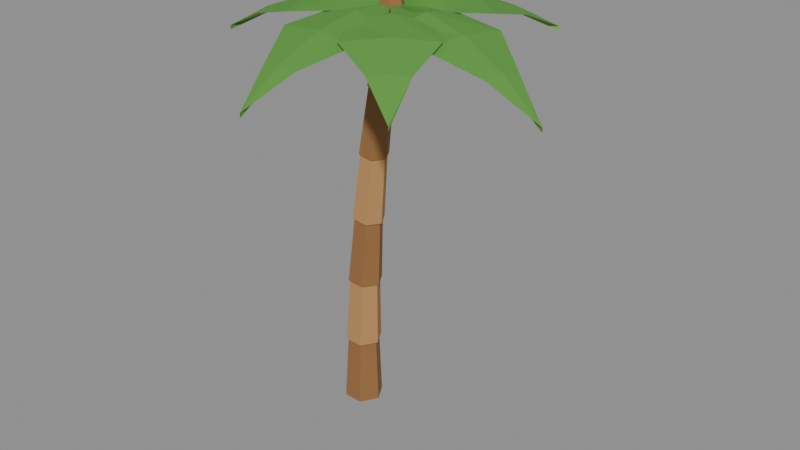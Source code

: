 # Source: tree_palm.blend  (saved by Blender 5.2.45; exported with 4.5.12 LTS)
import bpy
from mathutils import Matrix  # noqa: F401  (used for matrix-valued properties, if any)

bpy.ops.wm.read_factory_settings(use_empty=True)
scene = bpy.context.scene
scene.name = 'Scene'

# ---- collections
col_col_lowpoly = bpy.data.collections.new('COL_LowPoly'); scene.collection.children.link(col_col_lowpoly)

# ---- images (referenced by path relative to the original .blend; pixels are not part of the script)
import os
ASSET_DIR = os.environ.get("B2B_ASSET_DIR", "")  # directory of the original .blend (textures are referenced by path, not embedded)
HERE = os.path.dirname(os.path.abspath(__file__))  # packed textures are extracted next to this script under _unpacked/

def load_image(name, relpath, width, height, colorspace="sRGB"):
    """Load a texture the original file referenced (path relative to the .blend, or extracted next to this script)."""
    p = next((c for c in (os.path.join(HERE, relpath), os.path.join(ASSET_DIR, relpath)) if relpath and os.path.exists(c)), "")
    if p:
        img = bpy.data.images.load(p, check_existing=True)
        img.name = name
    else:  # same state as the original file: an image datablock whose file is absent (Cycles renders it pink)
        img = bpy.data.images.new(name, width, height)
        img.source = "FILE"
        img.filepath = "//" + (relpath or name)
    img.colorspace_settings.name = colorspace
    return img
img_tree_palm_basecolor = load_image('tree_palm_BaseColor', '_unpacked/tree_palm_BaseColor.68cd5866.png', 80, 16, 'sRGB')
img_tree_palm_maskmap = load_image('tree_palm_MaskMap', '_unpacked/tree_palm_MaskMap.df4a1b52.png', 80, 16, 'Non-Color')

# ---- materials (node trees are filled in below, after node groups)
mat_m_tree_palm = bpy.data.materials.new('M_tree_palm')

# ---- material node trees
mat_m_tree_palm.use_nodes = True; mat_m_tree_palm.node_tree.nodes.clear()
_N = mat_m_tree_palm.node_tree.nodes; _L = mat_m_tree_palm.node_tree.links
n0 = _N.new('ShaderNodeBsdfPrincipled'); n0.name = 'Principled BSDF'; n0.location = (-200, 100)
n0.inputs[10].default_value = 0.005
n1 = _N.new('ShaderNodeOutputMaterial'); n1.name = 'Material Output'; n1.location = (200, 100)
n2 = _N.new('ShaderNodeTexImage'); n2.name = 'Image Texture'; n2.location = (0, 0)
n2.image = img_tree_palm_basecolor
n2.interpolation = 'Closest'
n3 = _N.new('ShaderNodeTexImage'); n3.name = 'Image Texture.001'; n3.location = (0, 0)
n3.image = img_tree_palm_maskmap
n3.interpolation = 'Closest'
n4 = _N.new('ShaderNodeSeparateColor'); n4.name = 'Separate Color'; n4.location = (0, 0)
n5 = _N.new('ShaderNodeMath'); n5.name = 'Math'; n5.location = (0, 0)
n5.operation = 'SUBTRACT'
n5.inputs[0].default_value = 1.0
_L.new(n0.outputs[0], n1.inputs[0])
_L.new(n2.outputs[0], n0.inputs[0])
_L.new(n3.outputs[0], n4.inputs[0])
_L.new(n4.outputs[0], n0.inputs[1])
_L.new(n3.outputs[1], n5.inputs[1])
_L.new(n5.outputs[0], n0.inputs[2])
n1.is_active_output = True

# ---- meshes
me_tree_palm = bpy.data.meshes.new('tree_palm')
me_tree_palm.from_pydata([(0.05999, 0.0, 0.0), (0.03, 0.05196, 0.0004799), (-0.03, 0.05196, 0.00144), (-0.05999, 7.348e-18, 0.00192), (-0.03, -0.05196, 0.00144), (0.03, -0.05196, 0.0004799), (0.05269, 0.0, 0.2185), (0.02809, 0.04261, 0.2189), (-0.0211, 0.04261, 0.2197), (-0.0457, 6.025e-18, 0.2201), (-0.0211, -0.04261, 0.2197), (0.02809, -0.04261, 0.2189), (0.0596, 0.0, 0.2066), (0.03147, 0.04879, 0.2079), (-0.0248, 0.04879, 0.2106), (-0.05294, 6.899e-18, 0.212), (-0.0248, -0.04879, 0.2106), (0.03147, -0.04879, 0.2079), (0.05995, 0.0, 0.4254), (0.03688, 0.04, 0.4265), (-0.009257, 0.04, 0.4287), (-0.03233, 5.657e-18, 0.4298), (-0.009257, -0.04, 0.4287), (0.03688, -0.04, 0.4265), (0.06583, 0.0, 0.4134), (0.03958, 0.04561, 0.4155), (-0.01292, 0.04561, 0.4197), (-0.03917, 6.45e-18, 0.4218), (-0.01292, -0.04561, 0.4197), (0.03958, -0.04561, 0.4155), (0.07385, 0.0, 0.6325), (0.05232, 0.0374, 0.6342), (0.009273, 0.0374, 0.6377), (-0.01225, 5.289e-18, 0.6394), (0.009273, -0.0374, 0.6377), (0.05232, -0.0374, 0.6342), (0.0787, 0.0, 0.6205), (0.05435, 0.04244, 0.6232), (0.005652, 0.04244, 0.6287), (-0.0187, 6.001e-18, 0.6314), (0.005652, -0.04244, 0.6287), (0.05435, -0.04244, 0.6232), (0.09438, 0.0, 0.8398), (0.07441, 0.0348, 0.842), (0.03448, 0.0348, 0.8465), (0.01452, 4.921e-18, 0.8487), (0.03448, -0.0348, 0.8465), (0.07441, -0.0348, 0.842), (0.0982, 0.0, 0.8278), (0.07577, 0.03926, 0.8311), (0.0309, 0.03926, 0.8375), (0.008463, 5.552e-18, 0.8408), (0.0309, -0.03926, 0.8375), (0.07577, -0.03926, 0.8311), (0.1216, 0.0, 1.047), (0.1032, 0.03219, 1.05), (0.06636, 0.03219, 1.055), (0.04796, 4.552e-18, 1.058), (0.06636, -0.03219, 1.055), (0.1032, -0.03219, 1.05), (0.1244, 0.0, 1.035), (0.1039, 0.03608, 1.039), (0.06282, 0.03608, 1.046), (0.0423, 5.103e-18, 1.05), (0.06282, -0.03608, 1.046), (0.1039, -0.03608, 1.039), (0.1554, 0.0, 1.255), (0.1386, 0.02959, 1.258), (0.1049, 0.02959, 1.264), (0.08808, 4.184e-18, 1.267), (0.1049, -0.02959, 1.264), (0.1386, -0.02959, 1.258), (0.17, 0.0, 1.231), (0.145, 0.0433, 1.231), (0.095, 0.0433, 1.231), (0.07, 6.123e-18, 1.231), (0.095, -0.0433, 1.231), (0.145, -0.0433, 1.231), (0.15, 0.0, 1.291), (0.135, 0.02598, 1.291), (0.105, 0.02598, 1.291), (0.09, 3.674e-18, 1.291), (0.105, -0.02598, 1.291), (0.135, -0.02598, 1.291), (0.12, 0.0, 1.251), (0.12, 0.0, 1.276), (0.12, 0.0, 1.239), (0.2369, -0.1257, 1.264), (0.2557, -0.02537, 1.283), (0.2744, 0.07499, 1.264), (0.2557, -0.02537, 1.252), (0.3681, -0.175, 1.243), (0.3913, -0.05073, 1.256), (0.4146, 0.07352, 1.243), (0.3913, -0.05073, 1.231), (0.517, -0.1296, 1.188), (0.527, -0.0761, 1.195), (0.537, -0.0226, 1.188), (0.527, -0.0761, 1.176), (0.6626, -0.1015, 1.1), (0.6626, -0.1015, 1.088), (0.12, 0.0, 1.251), (0.12, 0.0, 1.276), (0.12, 0.0, 1.239), (0.271, 0.04438, 1.268), (0.1856, 0.1003, 1.287), (0.1001, 0.1561, 1.268), (0.1856, 0.1003, 1.256), (0.3569, 0.1313, 1.261), (0.2512, 0.2005, 1.273), (0.1454, 0.2697, 1.261), (0.2512, 0.2005, 1.249), (0.3623, 0.271, 1.228), (0.3167, 0.3008, 1.234), (0.2712, 0.3306, 1.228), (0.3167, 0.3008, 1.216), (0.3823, 0.4011, 1.17), (0.3823, 0.4011, 1.158), (0.12, 0.0, 1.251), (0.12, 0.0, 1.276), (0.12, 0.0, 1.239), (0.2105, 0.1336, 1.27), (0.1088, 0.1244, 1.288), (0.007099, 0.1152, 1.27), (0.1088, 0.1244, 1.258), (0.2235, 0.2602, 1.266), (0.09755, 0.2488, 1.278), (-0.02834, 0.2374, 1.266), (0.09755, 0.2488, 1.254), (0.1405, 0.3781, 1.239), (0.08633, 0.3732, 1.246), (0.03213, 0.3683, 1.239), (0.08633, 0.3732, 1.227), (0.07511, 0.4976, 1.19), (0.07511, 0.4976, 1.178), (0.12, 0.0, 1.251), (0.12, 0.0, 1.276), (0.12, 0.0, 1.239), (0.06567, 0.1603, 1.265), (0.008312, 0.07586, 1.283), (-0.04905, -0.008596, 1.265), (0.008312, 0.07586, 1.253), (-0.03235, 0.2563, 1.246), (-0.1034, 0.1517, 1.258), (-0.1744, 0.04715, 1.246), (-0.1034, 0.1517, 1.234), (-0.1845, 0.2726, 1.194), (-0.2151, 0.2276, 1.2), (-0.2456, 0.1826, 1.194), (-0.2151, 0.2276, 1.182), (-0.3268, 0.3034, 1.11), (-0.3268, 0.3034, 1.098), (0.12, 0.0, 1.251), (0.12, 0.0, 1.276), (0.12, 0.0, 1.239), (-0.02686, 0.06263, 1.268), (0.002403, -0.03518, 1.286), (0.03166, -0.133, 1.268), (0.002403, -0.03518, 1.256), (-0.1514, 0.05074, 1.258), (-0.1152, -0.07036, 1.27), (-0.07896, -0.1915, 1.258), (-0.1152, -0.07036, 1.246), (-0.2484, -0.0534, 1.221), (-0.2328, -0.1055, 1.227), (-0.2172, -0.1577, 1.221), (-0.2328, -0.1055, 1.209), (-0.3504, -0.1407, 1.157), (-0.3504, -0.1407, 1.145), (0.12, 0.0, 1.251), (0.12, 0.0, 1.276), (0.12, 0.0, 1.239), (0.01032, -0.1232, 1.265), (0.1122, -0.1293, 1.284), (0.2141, -0.1354, 1.265), (0.1122, -0.1293, 1.253), (-0.02172, -0.2511, 1.248), (0.1045, -0.2587, 1.26), (0.2306, -0.2662, 1.248), (0.1045, -0.2587, 1.236), (0.04237, -0.3847, 1.199), (0.09669, -0.388, 1.205), (0.151, -0.3912, 1.199), (0.09669, -0.388, 1.187), (0.08893, -0.5173, 1.118), (0.08893, -0.5173, 1.106), (0.12, 0.0, 1.251), (0.12, 0.0, 1.276), (0.12, 0.0, 1.239), (0.1247, -0.167, 1.267), (0.2037, -0.1024, 1.286), (0.2828, -0.03782, 1.267), (0.2037, -0.1024, 1.255), (0.1896, -0.2849, 1.255), (0.2875, -0.2049, 1.267), (0.3853, -0.1249, 1.255), (0.2875, -0.2049, 1.243), (0.329, -0.3417, 1.215), (0.3712, -0.3073, 1.221), (0.4133, -0.2729, 1.215), (0.3712, -0.3073, 1.203), (0.4549, -0.4097, 1.146), (0.4549, -0.4097, 1.134), (0.1633, 0.025, 1.151), (0.2033, 0.025, 1.181), (0.1757, 0.06304, 1.181), (0.1309, 0.04851, 1.181), (0.1309, 0.001489, 1.181), (0.1757, -0.01304, 1.181), (0.1983, 0.025, 1.221), (0.1741, 0.05829, 1.221), (0.135, 0.04557, 1.221), (0.135, 0.004428, 1.221), (0.1741, -0.008287, 1.221), (0.1633, 0.025, 1.236), (0.0767, 0.025, 1.151), (0.1167, 0.025, 1.181), (0.08906, 0.06304, 1.181), (0.04434, 0.04851, 1.181), (0.04434, 0.001489, 1.181), (0.08906, -0.01304, 1.181), (0.1117, 0.025, 1.221), (0.08751, 0.05829, 1.221), (0.04838, 0.04557, 1.221), (0.04838, 0.004428, 1.221), (0.08751, -0.008287, 1.221), (0.0767, 0.025, 1.236), (0.12, -0.05, 1.151), (0.16, -0.05, 1.181), (0.1324, -0.01196, 1.181), (0.08764, -0.02649, 1.181), (0.08764, -0.07351, 1.181), (0.1324, -0.08804, 1.181), (0.155, -0.05, 1.221), (0.1308, -0.01671, 1.221), (0.09168, -0.02943, 1.221), (0.09168, -0.07057, 1.221), (0.1308, -0.08329, 1.221), (0.12, -0.05, 1.236)], [], [(0, 1, 7, 6), (1, 2, 8, 7), (2, 3, 9, 8), (3, 4, 10, 9), (4, 5, 11, 10), (5, 0, 6, 11), (5, 4, 3, 2, 1, 0), (6, 7, 8, 9, 10, 11), (12, 13, 19, 18), (13, 14, 20, 19), (14, 15, 21, 20), (15, 16, 22, 21), (16, 17, 23, 22), (17, 12, 18, 23), (17, 16, 15, 14, 13, 12), (18, 19, 20, 21, 22, 23), (24, 25, 31, 30), (25, 26, 32, 31), (26, 27, 33, 32), (27, 28, 34, 33), (28, 29, 35, 34), (29, 24, 30, 35), (29, 28, 27, 26, 25, 24), (30, 31, 32, 33, 34, 35), (36, 37, 43, 42), (37, 38, 44, 43), (38, 39, 45, 44), (39, 40, 46, 45), (40, 41, 47, 46), (41, 36, 42, 47), (41, 40, 39, 38, 37, 36), (42, 43, 44, 45, 46, 47), (48, 49, 55, 54), (49, 50, 56, 55), (50, 51, 57, 56), (51, 52, 58, 57), (52, 53, 59, 58), (53, 48, 54, 59), (53, 52, 51, 50, 49, 48), (54, 55, 56, 57, 58, 59), (60, 61, 67, 66), (61, 62, 68, 67), (62, 63, 69, 68), (63, 64, 70, 69), (64, 65, 71, 70), (65, 60, 66, 71), (65, 64, 63, 62, 61, 60), (66, 67, 68, 69, 70, 71), (72, 73, 79, 78), (73, 74, 80, 79), (74, 75, 81, 80), (75, 76, 82, 81), (76, 77, 83, 82), (77, 72, 78, 83), (77, 76, 75, 74, 73, 72), (78, 79, 80, 81, 82, 83), (84, 87, 88, 85), (85, 88, 89, 84), (84, 89, 90, 86), (86, 90, 87, 84), (87, 91, 92, 88), (88, 92, 93, 89), (89, 93, 94, 90), (90, 94, 91, 87), (91, 95, 96, 92), (92, 96, 97, 93), (93, 97, 98, 94), (94, 98, 95, 91), (95, 99, 96), (96, 99, 97), (97, 99, 100, 98), (98, 100, 99, 95), (101, 104, 105, 102), (102, 105, 106, 101), (101, 106, 107, 103), (103, 107, 104, 101), (104, 108, 109, 105), (105, 109, 110, 106), (106, 110, 111, 107), (107, 111, 108, 104), (108, 112, 113, 109), (109, 113, 114, 110), (110, 114, 115, 111), (111, 115, 112, 108), (112, 116, 113), (113, 116, 114), (114, 116, 117, 115), (115, 117, 116, 112), (118, 121, 122, 119), (119, 122, 123, 118), (118, 123, 124, 120), (120, 124, 121, 118), (121, 125, 126, 122), (122, 126, 127, 123), (123, 127, 128, 124), (124, 128, 125, 121), (125, 129, 130, 126), (126, 130, 131, 127), (127, 131, 132, 128), (128, 132, 129, 125), (129, 133, 130), (130, 133, 131), (131, 133, 134, 132), (132, 134, 133, 129), (135, 138, 139, 136), (136, 139, 140, 135), (135, 140, 141, 137), (137, 141, 138, 135), (138, 142, 143, 139), (139, 143, 144, 140), (140, 144, 145, 141), (141, 145, 142, 138), (142, 146, 147, 143), (143, 147, 148, 144), (144, 148, 149, 145), (145, 149, 146, 142), (146, 150, 147), (147, 150, 148), (148, 150, 151, 149), (149, 151, 150, 146), (152, 155, 156, 153), (153, 156, 157, 152), (152, 157, 158, 154), (154, 158, 155, 152), (155, 159, 160, 156), (156, 160, 161, 157), (157, 161, 162, 158), (158, 162, 159, 155), (159, 163, 164, 160), (160, 164, 165, 161), (161, 165, 166, 162), (162, 166, 163, 159), (163, 167, 164), (164, 167, 165), (165, 167, 168, 166), (166, 168, 167, 163), (169, 172, 173, 170), (170, 173, 174, 169), (169, 174, 175, 171), (171, 175, 172, 169), (172, 176, 177, 173), (173, 177, 178, 174), (174, 178, 179, 175), (175, 179, 176, 172), (176, 180, 181, 177), (177, 181, 182, 178), (178, 182, 183, 179), (179, 183, 180, 176), (180, 184, 181), (181, 184, 182), (182, 184, 185, 183), (183, 185, 184, 180), (186, 189, 190, 187), (187, 190, 191, 186), (186, 191, 192, 188), (188, 192, 189, 186), (189, 193, 194, 190), (190, 194, 195, 191), (191, 195, 196, 192), (192, 196, 193, 189), (193, 197, 198, 194), (194, 198, 199, 195), (195, 199, 200, 196), (196, 200, 197, 193), (197, 201, 198), (198, 201, 199), (199, 201, 202, 200), (200, 202, 201, 197), (203, 205, 204), (203, 206, 205), (203, 207, 206), (203, 208, 207), (203, 204, 208), (204, 205, 210, 209), (205, 206, 211, 210), (206, 207, 212, 211), (207, 208, 213, 212), (208, 204, 209, 213), (209, 210, 214), (210, 211, 214), (211, 212, 214), (212, 213, 214), (213, 209, 214), (215, 217, 216), (215, 218, 217), (215, 219, 218), (215, 220, 219), (215, 216, 220), (216, 217, 222, 221), (217, 218, 223, 222), (218, 219, 224, 223), (219, 220, 225, 224), (220, 216, 221, 225), (221, 222, 226), (222, 223, 226), (223, 224, 226), (224, 225, 226), (225, 221, 226), (227, 229, 228), (227, 230, 229), (227, 231, 230), (227, 232, 231), (227, 228, 232), (228, 229, 234, 233), (229, 230, 235, 234), (230, 231, 236, 235), (231, 232, 237, 236), (232, 228, 233, 237), (233, 234, 238), (234, 235, 238), (235, 236, 238), (236, 237, 238), (237, 233, 238)])
_uv = me_tree_palm.uv_layers.new(name='UVMap')
_uv.uv.foreach_set('vector', [0.3, 0.5, 0.3, 0.5, 0.3, 0.5, 0.3, 0.5, 0.3, 0.5, 0.3, 0.5, 0.3, 0.5, 0.3, 0.5, 0.3, 0.5, 0.3, 0.5, 0.3, 0.5, 0.3, 0.5, 0.3, 0.5, 0.3, 0.5, 0.3, 0.5, 0.3, 0.5, 0.3, 0.5, 0.3, 0.5, 0.3, 0.5, 0.3, 0.5, 0.3, 0.5, 0.3, 0.5, 0.3, 0.5, 0.3, 0.5, 0.3, 0.5, 0.3, 0.5, 0.3, 0.5, 0.3, 0.5, 0.3, 0.5, 0.3, 0.5, 0.3, 0.5, 0.3, 0.5, 0.3, 0.5, 0.3, 0.5, 0.3, 0.5, 0.3, 0.5, 0.1, 0.5, 0.1, 0.5, 0.1, 0.5, 0.1, 0.5, 0.1, 0.5, 0.1, 0.5, 0.1, 0.5, 0.1, 0.5, 0.1, 0.5, 0.1, 0.5, 0.1, 0.5, 0.1, 0.5, 0.1, 0.5, 0.1, 0.5, 0.1, 0.5, 0.1, 0.5, 0.1, 0.5, 0.1, 0.5, 0.1, 0.5, 0.1, 0.5, 0.1, 0.5, 0.1, 0.5, 0.1, 0.5, 0.1, 0.5, 0.1, 0.5, 0.1, 0.5, 0.1, 0.5, 0.1, 0.5, 0.1, 0.5, 0.1, 0.5, 0.1, 0.5, 0.1, 0.5, 0.1, 0.5, 0.1, 0.5, 0.1, 0.5, 0.1, 0.5, 0.3, 0.5, 0.3, 0.5, 0.3, 0.5, 0.3, 0.5, 0.3, 0.5, 0.3, 0.5, 0.3, 0.5, 0.3, 0.5, 0.3, 0.5, 0.3, 0.5, 0.3, 0.5, 0.3, 0.5, 0.3, 0.5, 0.3, 0.5, 0.3, 0.5, 0.3, 0.5, 0.3, 0.5, 0.3, 0.5, 0.3, 0.5, 0.3, 0.5, 0.3, 0.5, 0.3, 0.5, 0.3, 0.5, 0.3, 0.5, 0.3, 0.5, 0.3, 0.5, 0.3, 0.5, 0.3, 0.5, 0.3, 0.5, 0.3, 0.5, 0.3, 0.5, 0.3, 0.5, 0.3, 0.5, 0.3, 0.5, 0.3, 0.5, 0.3, 0.5, 0.1, 0.5, 0.1, 0.5, 0.1, 0.5, 0.1, 0.5, 0.1, 0.5, 0.1, 0.5, 0.1, 0.5, 0.1, 0.5, 0.1, 0.5, 0.1, 0.5, 0.1, 0.5, 0.1, 0.5, 0.1, 0.5, 0.1, 0.5, 0.1, 0.5, 0.1, 0.5, 0.1, 0.5, 0.1, 0.5, 0.1, 0.5, 0.1, 0.5, 0.1, 0.5, 0.1, 0.5, 0.1, 0.5, 0.1, 0.5, 0.1, 0.5, 0.1, 0.5, 0.1, 0.5, 0.1, 0.5, 0.1, 0.5, 0.1, 0.5, 0.1, 0.5, 0.1, 0.5, 0.1, 0.5, 0.1, 0.5, 0.1, 0.5, 0.1, 0.5, 0.3, 0.5, 0.3, 0.5, 0.3, 0.5, 0.3, 0.5, 0.3, 0.5, 0.3, 0.5, 0.3, 0.5, 0.3, 0.5, 0.3, 0.5, 0.3, 0.5, 0.3, 0.5, 0.3, 0.5, 0.3, 0.5, 0.3, 0.5, 0.3, 0.5, 0.3, 0.5, 0.3, 0.5, 0.3, 0.5, 0.3, 0.5, 0.3, 0.5, 0.3, 0.5, 0.3, 0.5, 0.3, 0.5, 0.3, 0.5, 0.3, 0.5, 0.3, 0.5, 0.3, 0.5, 0.3, 0.5, 0.3, 0.5, 0.3, 0.5, 0.3, 0.5, 0.3, 0.5, 0.3, 0.5, 0.3, 0.5, 0.3, 0.5, 0.3, 0.5, 0.1, 0.5, 0.1, 0.5, 0.1, 0.5, 0.1, 0.5, 0.1, 0.5, 0.1, 0.5, 0.1, 0.5, 0.1, 0.5, 0.1, 0.5, 0.1, 0.5, 0.1, 0.5, 0.1, 0.5, 0.1, 0.5, 0.1, 0.5, 0.1, 0.5, 0.1, 0.5, 0.1, 0.5, 0.1, 0.5, 0.1, 0.5, 0.1, 0.5, 0.1, 0.5, 0.1, 0.5, 0.1, 0.5, 0.1, 0.5, 0.1, 0.5, 0.1, 0.5, 0.1, 0.5, 0.1, 0.5, 0.1, 0.5, 0.1, 0.5, 0.1, 0.5, 0.1, 0.5, 0.1, 0.5, 0.1, 0.5, 0.1, 0.5, 0.1, 0.5, 0.3, 0.5, 0.3, 0.5, 0.3, 0.5, 0.3, 0.5, 0.3, 0.5, 0.3, 0.5, 0.3, 0.5, 0.3, 0.5, 0.3, 0.5, 0.3, 0.5, 0.3, 0.5, 0.3, 0.5, 0.3, 0.5, 0.3, 0.5, 0.3, 0.5, 0.3, 0.5, 0.3, 0.5, 0.3, 0.5, 0.3, 0.5, 0.3, 0.5, 0.3, 0.5, 0.3, 0.5, 0.3, 0.5, 0.3, 0.5, 0.3, 0.5, 0.3, 0.5, 0.3, 0.5, 0.3, 0.5, 0.3, 0.5, 0.3, 0.5, 0.3, 0.5, 0.3, 0.5, 0.3, 0.5, 0.3, 0.5, 0.3, 0.5, 0.3, 0.5, 0.7, 0.5, 0.7, 0.5, 0.7, 0.5, 0.7, 0.5, 0.7, 0.5, 0.7, 0.5, 0.7, 0.5, 0.7, 0.5, 0.5, 0.5, 0.5, 0.5, 0.5, 0.5, 0.5, 0.5, 0.5, 0.5, 0.5, 0.5, 0.5, 0.5, 0.5, 0.5, 0.7, 0.5, 0.7, 0.5, 0.7, 0.5, 0.7, 0.5, 0.7, 0.5, 0.7, 0.5, 0.7, 0.5, 0.7, 0.5, 0.5, 0.5, 0.5, 0.5, 0.5, 0.5, 0.5, 0.5, 0.5, 0.5, 0.5, 0.5, 0.5, 0.5, 0.5, 0.5, 0.7, 0.5, 0.7, 0.5, 0.7, 0.5, 0.7, 0.5, 0.7, 0.5, 0.7, 0.5, 0.7, 0.5, 0.7, 0.5, 0.5, 0.5, 0.5, 0.5, 0.5, 0.5, 0.5, 0.5, 0.5, 0.5, 0.5, 0.5, 0.5, 0.5, 0.5, 0.5, 0.7, 0.5, 0.7, 0.5, 0.7, 0.5, 0.7, 0.5, 0.7, 0.5, 0.7, 0.5, 0.5, 0.5, 0.5, 0.5, 0.5, 0.5, 0.5, 0.5, 0.5, 0.5, 0.5, 0.5, 0.5, 0.5, 0.5, 0.5, 0.7, 0.5, 0.7, 0.5, 0.7, 0.5, 0.7, 0.5, 0.7, 0.5, 0.7, 0.5, 0.7, 0.5, 0.7, 0.5, 0.5, 0.5, 0.5, 0.5, 0.5, 0.5, 0.5, 0.5, 0.5, 0.5, 0.5, 0.5, 0.5, 0.5, 0.5, 0.5, 0.7, 0.5, 0.7, 0.5, 0.7, 0.5, 0.7, 0.5, 0.7, 0.5, 0.7, 0.5, 0.7, 0.5, 0.7, 0.5, 0.5, 0.5, 0.5, 0.5, 0.5, 0.5, 0.5, 0.5, 0.5, 0.5, 0.5, 0.5, 0.5, 0.5, 0.5, 0.5, 0.7, 0.5, 0.7, 0.5, 0.7, 0.5, 0.7, 0.5, 0.7, 0.5, 0.7, 0.5, 0.7, 0.5, 0.7, 0.5, 0.5, 0.5, 0.5, 0.5, 0.5, 0.5, 0.5, 0.5, 0.5, 0.5, 0.5, 0.5, 0.5, 0.5, 0.5, 0.5, 0.7, 0.5, 0.7, 0.5, 0.7, 0.5, 0.7, 0.5, 0.7, 0.5, 0.7, 0.5, 0.5, 0.5, 0.5, 0.5, 0.5, 0.5, 0.5, 0.5, 0.5, 0.5, 0.5, 0.5, 0.5, 0.5, 0.5, 0.5, 0.7, 0.5, 0.7, 0.5, 0.7, 0.5, 0.7, 0.5, 0.7, 0.5, 0.7, 0.5, 0.7, 0.5, 0.7, 0.5, 0.5, 0.5, 0.5, 0.5, 0.5, 0.5, 0.5, 0.5, 0.5, 0.5, 0.5, 0.5, 0.5, 0.5, 0.5, 0.5, 0.7, 0.5, 0.7, 0.5, 0.7, 0.5, 0.7, 0.5, 0.7, 0.5, 0.7, 0.5, 0.7, 0.5, 0.7, 0.5, 0.5, 0.5, 0.5, 0.5, 0.5, 0.5, 0.5, 0.5, 0.5, 0.5, 0.5, 0.5, 0.5, 0.5, 0.5, 0.5, 0.7, 0.5, 0.7, 0.5, 0.7, 0.5, 0.7, 0.5, 0.7, 0.5, 0.7, 0.5, 0.7, 0.5, 0.7, 0.5, 0.5, 0.5, 0.5, 0.5, 0.5, 0.5, 0.5, 0.5, 0.5, 0.5, 0.5, 0.5, 0.5, 0.5, 0.5, 0.5, 0.7, 0.5, 0.7, 0.5, 0.7, 0.5, 0.7, 0.5, 0.7, 0.5, 0.7, 0.5, 0.5, 0.5, 0.5, 0.5, 0.5, 0.5, 0.5, 0.5, 0.5, 0.5, 0.5, 0.5, 0.5, 0.5, 0.5, 0.5, 0.7, 0.5, 0.7, 0.5, 0.7, 0.5, 0.7, 0.5, 0.7, 0.5, 0.7, 0.5, 0.7, 0.5, 0.7, 0.5, 0.5, 0.5, 0.5, 0.5, 0.5, 0.5, 0.5, 0.5, 0.5, 0.5, 0.5, 0.5, 0.5, 0.5, 0.5, 0.5, 0.7, 0.5, 0.7, 0.5, 0.7, 0.5, 0.7, 0.5, 0.7, 0.5, 0.7, 0.5, 0.7, 0.5, 0.7, 0.5, 0.5, 0.5, 0.5, 0.5, 0.5, 0.5, 0.5, 0.5, 0.5, 0.5, 0.5, 0.5, 0.5, 0.5, 0.5, 0.5, 0.7, 0.5, 0.7, 0.5, 0.7, 0.5, 0.7, 0.5, 0.7, 0.5, 0.7, 0.5, 0.7, 0.5, 0.7, 0.5, 0.5, 0.5, 0.5, 0.5, 0.5, 0.5, 0.5, 0.5, 0.5, 0.5, 0.5, 0.5, 0.5, 0.5, 0.5, 0.5, 0.7, 0.5, 0.7, 0.5, 0.7, 0.5, 0.7, 0.5, 0.7, 0.5, 0.7, 0.5, 0.5, 0.5, 0.5, 0.5, 0.5, 0.5, 0.5, 0.5, 0.5, 0.5, 0.5, 0.5, 0.5, 0.5, 0.5, 0.5, 0.7, 0.5, 0.7, 0.5, 0.7, 0.5, 0.7, 0.5, 0.7, 0.5, 0.7, 0.5, 0.7, 0.5, 0.7, 0.5, 0.5, 0.5, 0.5, 0.5, 0.5, 0.5, 0.5, 0.5, 0.5, 0.5, 0.5, 0.5, 0.5, 0.5, 0.5, 0.5, 0.7, 0.5, 0.7, 0.5, 0.7, 0.5, 0.7, 0.5, 0.7, 0.5, 0.7, 0.5, 0.7, 0.5, 0.7, 0.5, 0.5, 0.5, 0.5, 0.5, 0.5, 0.5, 0.5, 0.5, 0.5, 0.5, 0.5, 0.5, 0.5, 0.5, 0.5, 0.5, 0.7, 0.5, 0.7, 0.5, 0.7, 0.5, 0.7, 0.5, 0.7, 0.5, 0.7, 0.5, 0.7, 0.5, 0.7, 0.5, 0.5, 0.5, 0.5, 0.5, 0.5, 0.5, 0.5, 0.5, 0.5, 0.5, 0.5, 0.5, 0.5, 0.5, 0.5, 0.5, 0.7, 0.5, 0.7, 0.5, 0.7, 0.5, 0.7, 0.5, 0.7, 0.5, 0.7, 0.5, 0.5, 0.5, 0.5, 0.5, 0.5, 0.5, 0.5, 0.5, 0.5, 0.5, 0.5, 0.5, 0.5, 0.5, 0.5, 0.5, 0.7, 0.5, 0.7, 0.5, 0.7, 0.5, 0.7, 0.5, 0.7, 0.5, 0.7, 0.5, 0.7, 0.5, 0.7, 0.5, 0.5, 0.5, 0.5, 0.5, 0.5, 0.5, 0.5, 0.5, 0.5, 0.5, 0.5, 0.5, 0.5, 0.5, 0.5, 0.5, 0.7, 0.5, 0.7, 0.5, 0.7, 0.5, 0.7, 0.5, 0.7, 0.5, 0.7, 0.5, 0.7, 0.5, 0.7, 0.5, 0.5, 0.5, 0.5, 0.5, 0.5, 0.5, 0.5, 0.5, 0.5, 0.5, 0.5, 0.5, 0.5, 0.5, 0.5, 0.5, 0.7, 0.5, 0.7, 0.5, 0.7, 0.5, 0.7, 0.5, 0.7, 0.5, 0.7, 0.5, 0.7, 0.5, 0.7, 0.5, 0.5, 0.5, 0.5, 0.5, 0.5, 0.5, 0.5, 0.5, 0.5, 0.5, 0.5, 0.5, 0.5, 0.5, 0.5, 0.5, 0.7, 0.5, 0.7, 0.5, 0.7, 0.5, 0.7, 0.5, 0.7, 0.5, 0.7, 0.5, 0.5, 0.5, 0.5, 0.5, 0.5, 0.5, 0.5, 0.5, 0.5, 0.5, 0.5, 0.5, 0.5, 0.5, 0.5, 0.5, 0.7, 0.5, 0.7, 0.5, 0.7, 0.5, 0.7, 0.5, 0.7, 0.5, 0.7, 0.5, 0.7, 0.5, 0.7, 0.5, 0.5, 0.5, 0.5, 0.5, 0.5, 0.5, 0.5, 0.5, 0.5, 0.5, 0.5, 0.5, 0.5, 0.5, 0.5, 0.5, 0.7, 0.5, 0.7, 0.5, 0.7, 0.5, 0.7, 0.5, 0.7, 0.5, 0.7, 0.5, 0.7, 0.5, 0.7, 0.5, 0.5, 0.5, 0.5, 0.5, 0.5, 0.5, 0.5, 0.5, 0.5, 0.5, 0.5, 0.5, 0.5, 0.5, 0.5, 0.5, 0.7, 0.5, 0.7, 0.5, 0.7, 0.5, 0.7, 0.5, 0.7, 0.5, 0.7, 0.5, 0.7, 0.5, 0.7, 0.5, 0.5, 0.5, 0.5, 0.5, 0.5, 0.5, 0.5, 0.5, 0.5, 0.5, 0.5, 0.5, 0.5, 0.5, 0.5, 0.5, 0.7, 0.5, 0.7, 0.5, 0.7, 0.5, 0.7, 0.5, 0.7, 0.5, 0.7, 0.5, 0.5, 0.5, 0.5, 0.5, 0.5, 0.5, 0.5, 0.5, 0.5, 0.5, 0.5, 0.5, 0.5, 0.5, 0.5, 0.5, 0.9, 0.5, 0.9, 0.5, 0.9, 0.5, 0.9, 0.5, 0.9, 0.5, 0.9, 0.5, 0.9, 0.5, 0.9, 0.5, 0.9, 0.5, 0.9, 0.5, 0.9, 0.5, 0.9, 0.5, 0.9, 0.5, 0.9, 0.5, 0.9, 0.5, 0.9, 0.5, 0.9, 0.5, 0.9, 0.5, 0.9, 0.5, 0.9, 0.5, 0.9, 0.5, 0.9, 0.5, 0.9, 0.5, 0.9, 0.5, 0.9, 0.5, 0.9, 0.5, 0.9, 0.5, 0.9, 0.5, 0.9, 0.5, 0.9, 0.5, 0.9, 0.5, 0.9, 0.5, 0.9, 0.5, 0.9, 0.5, 0.9, 0.5, 0.9, 0.5, 0.9, 0.5, 0.9, 0.5, 0.9, 0.5, 0.9, 0.5, 0.9, 0.5, 0.9, 0.5, 0.9, 0.5, 0.9, 0.5, 0.9, 0.5, 0.9, 0.5, 0.9, 0.5, 0.9, 0.5, 0.9, 0.5, 0.9, 0.5, 0.9, 0.5, 0.9, 0.5, 0.9, 0.5, 0.9, 0.5, 0.9, 0.5, 0.9, 0.5, 0.9, 0.5, 0.9, 0.5, 0.9, 0.5, 0.9, 0.5, 0.9, 0.5, 0.9, 0.5, 0.9, 0.5, 0.9, 0.5, 0.9, 0.5, 0.9, 0.5, 0.9, 0.5, 0.9, 0.5, 0.9, 0.5, 0.9, 0.5, 0.9, 0.5, 0.9, 0.5, 0.9, 0.5, 0.9, 0.5, 0.9, 0.5, 0.9, 0.5, 0.9, 0.5, 0.9, 0.5, 0.9, 0.5, 0.9, 0.5, 0.9, 0.5, 0.9, 0.5, 0.9, 0.5, 0.9, 0.5, 0.9, 0.5, 0.9, 0.5, 0.9, 0.5, 0.9, 0.5, 0.9, 0.5, 0.9, 0.5, 0.9, 0.5, 0.9, 0.5, 0.9, 0.5, 0.9, 0.5, 0.9, 0.5, 0.9, 0.5, 0.9, 0.5, 0.9, 0.5, 0.9, 0.5, 0.9, 0.5, 0.9, 0.5, 0.9, 0.5, 0.9, 0.5, 0.9, 0.5, 0.9, 0.5, 0.9, 0.5, 0.9, 0.5, 0.9, 0.5, 0.9, 0.5, 0.9, 0.5, 0.9, 0.5, 0.9, 0.5, 0.9, 0.5, 0.9, 0.5, 0.9, 0.5, 0.9, 0.5, 0.9, 0.5, 0.9, 0.5, 0.9, 0.5, 0.9, 0.5, 0.9, 0.5, 0.9, 0.5, 0.9, 0.5, 0.9, 0.5, 0.9, 0.5, 0.9, 0.5, 0.9, 0.5, 0.9, 0.5, 0.9, 0.5, 0.9, 0.5, 0.9, 0.5, 0.9, 0.5, 0.9, 0.5, 0.9, 0.5, 0.9, 0.5, 0.9, 0.5, 0.9, 0.5, 0.9, 0.5, 0.9, 0.5, 0.9, 0.5, 0.9, 0.5, 0.9, 0.5, 0.9, 0.5, 0.9, 0.5, 0.9, 0.5, 0.9, 0.5, 0.9, 0.5, 0.9, 0.5, 0.9, 0.5, 0.9, 0.5])
me_tree_palm.materials.append(mat_m_tree_palm)
me_tree_palm.update()

# ---- objects
ob_tree_palm = bpy.data.objects.new('tree_palm', me_tree_palm)

# ---- transforms, parenting, visibility, modifiers, constraints
ob_tree_palm.location = (0.0, 0.0, 0.0)

# ---- collection membership
col_col_lowpoly.objects.link(ob_tree_palm)

# ---- scene / render settings (as saved in the file)
scene.frame_start = 1; scene.frame_end = 250; scene.frame_set(1)
scene.render.engine = 'BLENDER_EEVEE_NEXT'
scene.render.bake_bias = 0.0
scene.render.bake_samples = 0
scene.render.compositor_device = 'GPU'
scene.eevee.use_volume_custom_range = False
scene.eevee.fast_gi_thickness_near = 0.1
scene.eevee.fast_gi_thickness_far = 0.0
scene.eevee.ray_tracing_options.screen_trace_thickness = 0.1
bpy.context.view_layer.update()

# ---- added for rendering (the .blend has no active camera and no usable light): camera, sun + grey world if the file has none
cam_auto = bpy.data.cameras.new('AutoCamera')
cam_auto.lens = 50.0
cam_auto.sensor_width = 36.0
cam_auto.clip_end = 1000.0
ob_auto_camera = bpy.data.objects.new('AutoCamera', cam_auto)
scene.collection.objects.link(ob_auto_camera)
ob_auto_camera.location = (1.94132, -2.15209, 2.07363)
ob_auto_camera.rotation_euler = (1.09748, -7.21219e-08, 0.694738)
scene.camera = ob_auto_camera
light_auto_sun = bpy.data.lights.new('AutoSun', 'SUN')
light_auto_sun.energy = 3.0
light_auto_sun.angle = 0.0523599
ob_auto_sun = bpy.data.objects.new('AutoSun', light_auto_sun)
scene.collection.objects.link(ob_auto_sun)
ob_auto_sun.rotation_euler = (0.872665, 0.174533, 0.523599)
if scene.world is None:
    world_auto = bpy.data.worlds.new('AutoWorld')
    world_auto.color = (0.3, 0.3, 0.3)
    scene.world = world_auto
bpy.context.view_layer.update()
